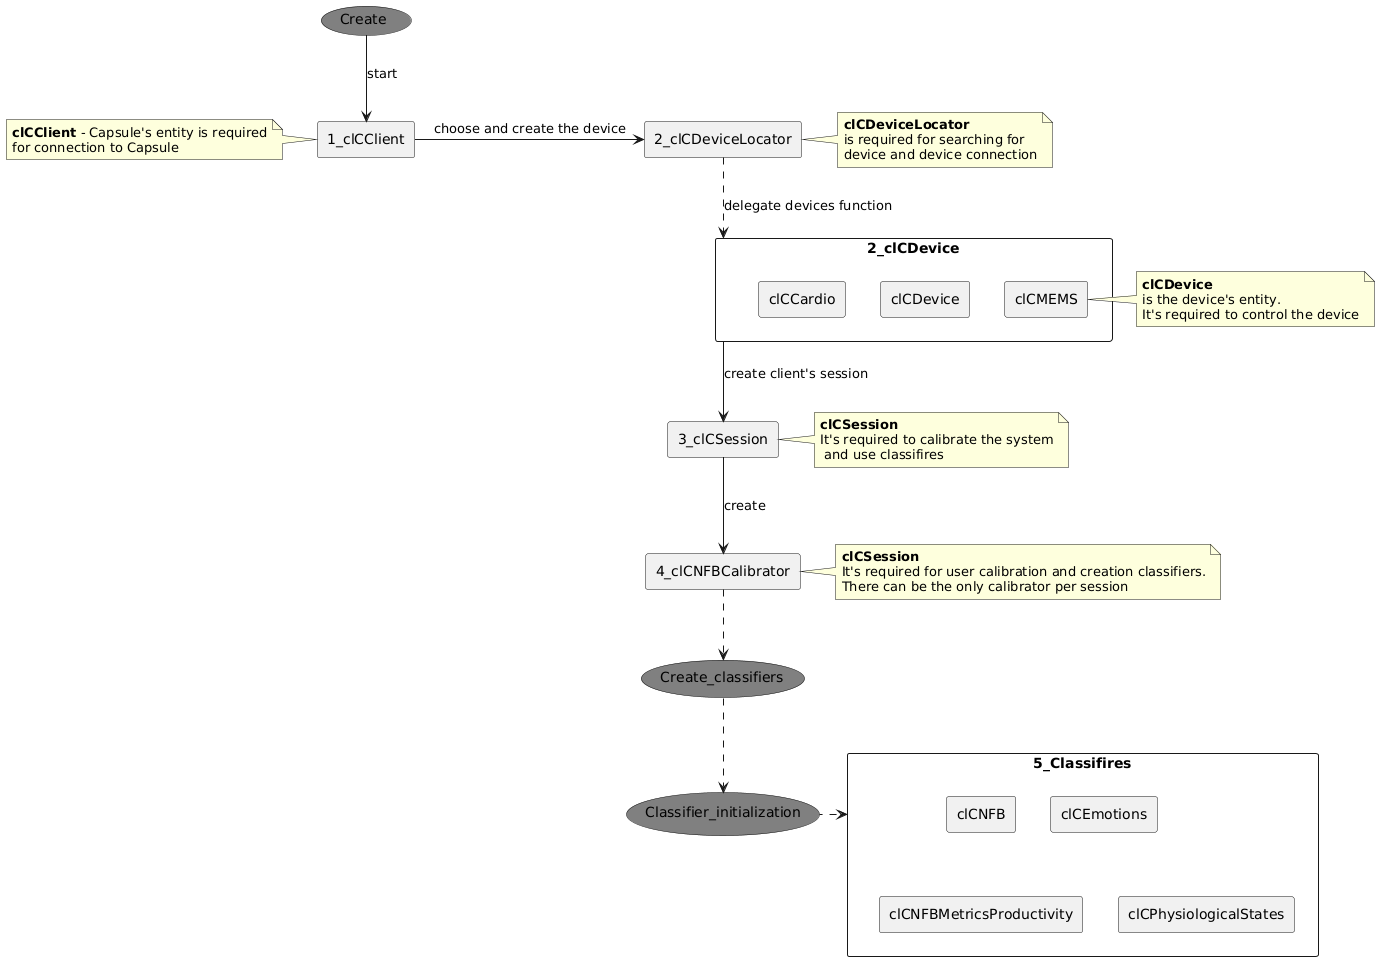

The diagram above was rendered by PlantUML. Its source (embedded in the PNG):
@startuml
usecase Create as uc1 #Grey
usecase Create_classifiers as uc2 #Grey
usecase Classifier_initialization as uc3 #Grey

rectangle 1_clCClient as c 
    note left
        **clCClient** - Capsule's entity is required
        for connection to Capsule
    endnote

rectangle 2_clCDeviceLocator as dl
    note right: **clCDeviceLocator**\nis required for searching for\ndevice and device connection

rectangle 2_clCDevice as d {
    rectangle clCDevice
    rectangle clCCardio
    rectangle clCMEMS
}
    note left: **clCDevice**\nis the device's entity.\nIt's required to control the device

rectangle 3_clCSession as s 
    note right: **clCSession**\nIt's required to calibrate the system\n and use classifires 

rectangle 4_clCNFBCalibrator as cal 
note right: **clCSession**\nIt's required for user calibration and creation classifiers.\nThere can be the only calibrator per session 

rectangle 5_Classifires as class {
    rectangle clCNFB
    rectangle clCEmotions
    rectangle clCNFBMetricsProductivity
    rectangle clCPhysiologicalStates
}

uc1 -down-> c : start
c -right-> dl : choose and create the device 
dl .down.> d : delegate devices function
d --> s : create client's session
s --> cal : create
cal ..> uc2
uc2 ..> uc3
uc3 .left.> class
@enduml